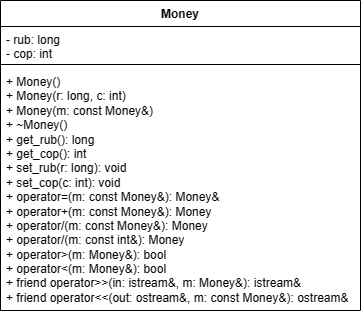

The diagram above was exported from draw.io. Its source (the exported page's mxGraphModel, read from the mxfile embedded in the PNG):
<mxGraphModel dx="657" dy="778" grid="1" gridSize="10" guides="1" tooltips="1" connect="1" arrows="1" fold="1" page="1" pageScale="1" pageWidth="827" pageHeight="1169" math="0" shadow="0">
  <root>
    <mxCell id="0" />
    <mxCell id="1" parent="0" />
    <mxCell id="XkL8jSVd2HE4UK_COQ8X-1" value="Money" style="swimlane;fontStyle=1;align=center;verticalAlign=top;childLayout=stackLayout;horizontal=1;startSize=26;horizontalStack=0;resizeParent=1;resizeParentMax=0;resizeLast=0;collapsible=1;marginBottom=0;whiteSpace=wrap;html=1;" vertex="1" parent="1">
      <mxGeometry x="210" y="70" width="360" height="310" as="geometry" />
    </mxCell>
    <mxCell id="XkL8jSVd2HE4UK_COQ8X-2" value="- rub: long&lt;br&gt;- cop: int" style="text;strokeColor=none;fillColor=none;align=left;verticalAlign=top;spacingLeft=4;spacingRight=4;overflow=hidden;rotatable=0;points=[[0,0.5],[1,0.5]];portConstraint=eastwest;whiteSpace=wrap;html=1;" vertex="1" parent="XkL8jSVd2HE4UK_COQ8X-1">
      <mxGeometry y="26" width="360" height="34" as="geometry" />
    </mxCell>
    <mxCell id="XkL8jSVd2HE4UK_COQ8X-3" value="" style="line;strokeWidth=1;fillColor=none;align=left;verticalAlign=middle;spacingTop=-1;spacingLeft=3;spacingRight=3;rotatable=0;labelPosition=right;points=[];portConstraint=eastwest;strokeColor=inherit;" vertex="1" parent="XkL8jSVd2HE4UK_COQ8X-1">
      <mxGeometry y="60" width="360" height="8" as="geometry" />
    </mxCell>
    <mxCell id="XkL8jSVd2HE4UK_COQ8X-4" value="&lt;div&gt;+ Money()&lt;/div&gt;&lt;div&gt;&lt;span style=&quot;background-color: initial;&quot;&gt;+ Money(r: long, c: int)&lt;/span&gt;&lt;/div&gt;&lt;div&gt;&lt;span style=&quot;&quot;&gt;&lt;/span&gt;&lt;/div&gt;&lt;div&gt;&lt;span style=&quot;&quot;&gt;+ Money(m: const Money&amp;amp;)&lt;/span&gt;&lt;/div&gt;&lt;div&gt;&lt;span style=&quot;&quot;&gt;+ ~Money()&lt;/span&gt;&lt;/div&gt;&lt;div&gt;&lt;div&gt;+ get_rub(): long&lt;/div&gt;&lt;div&gt;&lt;span style=&quot;white-space: pre;&quot;&gt;+ &lt;/span&gt;get_cop(): int&lt;/div&gt;&lt;div&gt;+ set_rub(r: long): void&lt;/div&gt;&lt;div&gt;+ set_cop(c: int): void&lt;/div&gt;&lt;/div&gt;&lt;div&gt;&lt;span style=&quot;background-color: initial;&quot;&gt;+ operator=(m: const Money&amp;amp;): Money&amp;amp;&lt;/span&gt;&lt;/div&gt;&lt;div&gt;&lt;span style=&quot;&quot;&gt;+ operator+(m: const Money&amp;amp;): Money&lt;/span&gt;&lt;/div&gt;&lt;div&gt;&lt;div&gt;+ operator/(m: const Money&amp;amp;): Money&lt;/div&gt;&lt;div&gt;&lt;span style=&quot;&quot;&gt;+ &lt;/span&gt;operator/(m: const int&amp;amp;): Money&lt;/div&gt;&lt;/div&gt;&lt;div&gt;&lt;span style=&quot;&quot;&gt;+ operator&amp;gt;(m: Money&amp;amp;): bool&lt;/span&gt;&lt;/div&gt;&lt;div&gt;&lt;span style=&quot;&quot;&gt;+ operator&amp;lt;(m: Money&amp;amp;): bool&amp;nbsp;&lt;/span&gt;&lt;/div&gt;&lt;div&gt;&lt;span style=&quot;&quot;&gt;+ friend operator&amp;gt;&amp;gt;(in: istream&amp;amp;, m: Money&amp;amp;): istream&amp;amp;&lt;/span&gt;&lt;/div&gt;&lt;div&gt;&lt;span style=&quot;&quot;&gt;+ friend operator&amp;lt;&amp;lt;(out: ostream&amp;amp;, m: const Money&amp;amp;): ostream&amp;amp;&lt;/span&gt;&lt;/div&gt;" style="text;strokeColor=none;fillColor=none;align=left;verticalAlign=top;spacingLeft=4;spacingRight=4;overflow=hidden;rotatable=0;points=[[0,0.5],[1,0.5]];portConstraint=eastwest;whiteSpace=wrap;html=1;" vertex="1" parent="XkL8jSVd2HE4UK_COQ8X-1">
      <mxGeometry y="68" width="360" height="242" as="geometry" />
    </mxCell>
  </root>
</mxGraphModel>